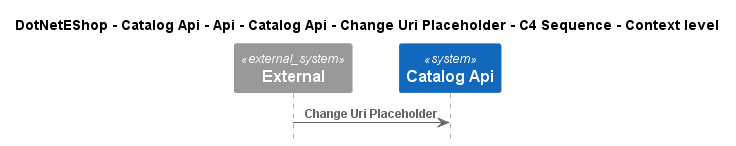

The diagram above was rendered by PlantUML. Its source (embedded in the PNG):
@startuml
!include ..\..\..\..\..\..\..\..\..\.c4s\C4_Sequence.puml

title DotNetEShop - Catalog Api - Api - Catalog Api - Change Uri Placeholder - C4 Sequence - Context level

System_Ext(C4InterFlow.SoftwareSystems.ExternalSystem, "External", "")
System(DotNetEShop.SoftwareSystems.CatalogApi, "Catalog Api", "")

Rel(C4InterFlow.SoftwareSystems.ExternalSystem, DotNetEShop.SoftwareSystems.CatalogApi, "Change Uri Placeholder")


@enduml